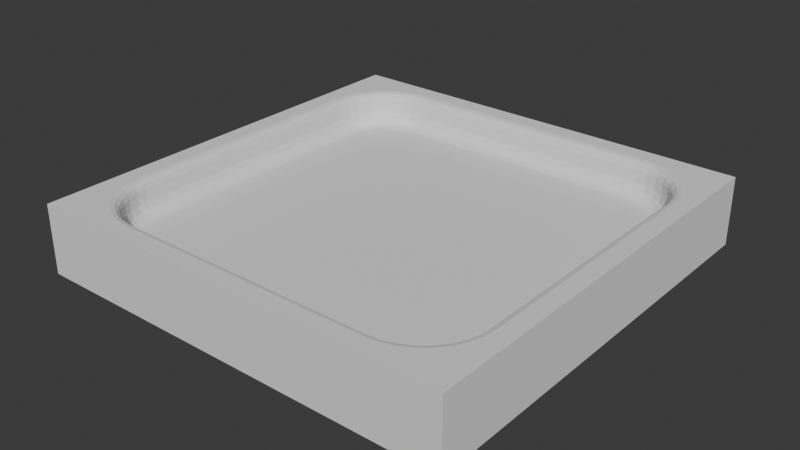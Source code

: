 # Source: closed.blend  (saved by Blender 4.5.88; exported with 4.5.12 LTS)
import bpy
from mathutils import Matrix  # noqa: F401  (used for matrix-valued properties, if any)

bpy.ops.wm.read_factory_settings(use_empty=True)
scene = bpy.context.scene
scene.name = 'Scene'

# ---- world
world_world = bpy.data.worlds.new('World'); scene.world = world_world
world_world.use_nodes = True; world_world.node_tree.nodes.clear()
_N = world_world.node_tree.nodes; _L = world_world.node_tree.links
n0 = _N.new('ShaderNodeOutputWorld'); n0.name = 'World Output'; n0.location = (200, 100)
n1 = _N.new('ShaderNodeBackground'); n1.name = 'Background'; n1.location = (-200, 100)
n1.inputs[0].default_value = (0.05088, 0.05088, 0.05088, 1.0)
_L.new(n1.outputs[0], n0.inputs[0])
n0.is_active_output = True
world_world.color = (0.05088, 0.05088, 0.05088)
world_world.sun_shadow_jitter_overblur = 0.0

# ---- meshes
me_cube_005 = bpy.data.meshes.new('Cube.005')
me_cube_005.from_pydata([(-0.0752, -0.1024, 2.503e-09), (-0.1024, -0.0752, 2.503e-09), (-0.08079, -0.1018, 2.503e-09), (-0.08581, -0.1003, 2.503e-09), (-0.09044, -0.09783, 2.503e-09), (-0.0945, -0.0945, 2.503e-09), (-0.09783, -0.09044, 2.503e-09), (-0.1003, -0.08581, 2.503e-09), (-0.1018, -0.08079, 2.503e-09), (-0.1024, 0.0752, 2.503e-09), (-0.0752, 0.1024, 2.503e-09), (-0.1018, 0.08079, 2.503e-09), (-0.1003, 0.08581, 2.503e-09), (-0.09783, 0.09044, 2.503e-09), (-0.0945, 0.0945, 2.503e-09), (-0.09044, 0.09783, 2.503e-09), (-0.08581, 0.1003, 2.503e-09), (-0.08079, 0.1018, 2.503e-09), (0.1024, -0.0752, 2.503e-09), (0.0752, -0.1024, 2.503e-09), (0.1018, -0.08079, 2.503e-09), (0.1003, -0.08581, 2.503e-09), (0.09783, -0.09044, 2.503e-09), (0.0945, -0.0945, 2.503e-09), (0.09044, -0.09783, 2.503e-09), (0.08581, -0.1003, 2.503e-09), (0.08079, -0.1018, 2.503e-09), (0.0752, 0.1024, 2.503e-09), (0.1024, 0.0752, 2.503e-09), (0.08079, 0.1018, 2.503e-09), (0.08581, 0.1003, 2.503e-09), (0.09044, 0.09783, 2.503e-09), (0.0945, 0.0945, 2.503e-09), (0.09783, 0.09044, 2.503e-09), (0.1003, 0.08581, 2.503e-09), (0.1018, 0.08079, 2.503e-09), (-0.125, -0.125, -0.02), (-0.125, -0.125, 0.02), (-0.125, 0.125, -0.02), (-0.125, 0.125, 0.02), (0.125, -0.125, -0.02), (0.125, -0.125, 0.02), (0.125, 0.125, -0.02), (0.125, 0.125, 0.02), (-0.1097, -0.07556, 0.015), (-0.1147, -0.07581, 0.02), (-0.1104, -0.0756, 0.0175), (-0.1122, -0.07569, 0.01933), (-0.1097, 0.07556, 0.015), (-0.1147, 0.07581, 0.02), (-0.1104, 0.0756, 0.0175), (-0.1122, 0.07569, 0.01933), (-0.109, -0.08222, 0.015), (-0.114, -0.0832, 0.02), (-0.1097, -0.08235, 0.0175), (-0.1115, -0.08271, 0.01933), (-0.109, 0.08222, 0.015), (-0.114, 0.0832, 0.02), (-0.1097, 0.08235, 0.0175), (-0.1115, 0.08271, 0.01933), (-0.1071, 0.08862, 0.015), (-0.1117, 0.09054, 0.02), (-0.1077, 0.08888, 0.0175), (-0.1094, 0.08958, 0.01933), (-0.1039, -0.09452, 0.015), (-0.1081, -0.09731, 0.02), (-0.1045, -0.0949, 0.0175), (-0.106, -0.09592, 0.01933), (-0.1039, 0.09452, 0.015), (-0.1081, 0.09731, 0.02), (-0.1045, 0.0949, 0.0175), (-0.106, 0.09592, 0.01933), (-0.09969, -0.09969, 0.015), (-0.1032, -0.1032, 0.02), (-0.1002, -0.1002, 0.0175), (-0.1015, -0.1015, 0.01933), (-0.1071, -0.08862, 0.015), (-0.1117, -0.09054, 0.02), (-0.1077, -0.08888, 0.0175), (-0.1094, -0.08958, 0.01933), (-0.09452, 0.1039, 0.015), (-0.09731, 0.1081, 0.02), (-0.0949, 0.1045, 0.0175), (-0.09592, 0.106, 0.01933), (-0.08222, 0.109, 0.015), (-0.0832, 0.114, 0.02), (-0.08235, 0.1097, 0.0175), (-0.08271, 0.1115, 0.01933), (-0.08862, 0.1071, 0.015), (-0.09054, 0.1117, 0.02), (-0.08888, 0.1077, 0.0175), (-0.08958, 0.1094, 0.01933), (0.08222, 0.109, 0.015), (0.0832, 0.114, 0.02), (0.08235, 0.1097, 0.0175), (0.08271, 0.1115, 0.01933), (0.09969, 0.09969, 0.015), (0.1032, 0.1032, 0.02), (0.1002, 0.1002, 0.0175), (0.1015, 0.1015, 0.01933), (0.09452, 0.1039, 0.015), (0.09731, 0.1081, 0.02), (0.0949, 0.1045, 0.0175), (0.09592, 0.106, 0.01933), (0.07556, 0.1097, 0.015), (0.07581, 0.1147, 0.02), (0.0756, 0.1104, 0.0175), (0.07569, 0.1122, 0.01933), (0.08862, 0.1071, 0.015), (0.09054, 0.1117, 0.02), (0.08888, 0.1077, 0.0175), (0.08958, 0.1094, 0.01933), (-0.07556, 0.1097, 0.015), (-0.07581, 0.1147, 0.02), (-0.0756, 0.1104, 0.0175), (-0.07569, 0.1122, 0.01933), (-0.09969, 0.09969, 0.015), (-0.1032, 0.1032, 0.02), (-0.1002, 0.1002, 0.0175), (-0.1015, 0.1015, 0.01933), (-0.09452, -0.1039, 0.015), (-0.09731, -0.1081, 0.02), (-0.0949, -0.1045, 0.0175), (-0.09592, -0.106, 0.01933), (-0.08222, -0.109, 0.015), (-0.0832, -0.114, 0.02), (-0.08235, -0.1097, 0.0175), (-0.08271, -0.1115, 0.01933), (-0.07556, -0.1097, 0.015), (-0.07581, -0.1147, 0.02), (-0.0756, -0.1104, 0.0175), (-0.07569, -0.1122, 0.01933), (-0.08862, -0.1071, 0.015), (-0.09054, -0.1117, 0.02), (-0.08888, -0.1077, 0.0175), (-0.08958, -0.1094, 0.01933), (0.08222, -0.109, 0.015), (0.0832, -0.114, 0.02), (0.08235, -0.1097, 0.0175), (0.08271, -0.1115, 0.01933), (0.09452, -0.1039, 0.015), (0.09731, -0.1081, 0.02), (0.0949, -0.1045, 0.0175), (0.09592, -0.106, 0.01933), (0.08862, -0.1071, 0.015), (0.09054, -0.1117, 0.02), (0.08888, -0.1077, 0.0175), (0.08958, -0.1094, 0.01933), (0.1071, -0.08862, 0.015), (0.1117, -0.09054, 0.02), (0.1077, -0.08888, 0.0175), (0.1094, -0.08958, 0.01933), (0.1039, -0.09452, 0.015), (0.1081, -0.09731, 0.02), (0.1045, -0.0949, 0.0175), (0.106, -0.09592, 0.01933), (0.1039, 0.09452, 0.015), (0.1081, 0.09731, 0.02), (0.1045, 0.0949, 0.0175), (0.106, 0.09592, 0.01933), (0.109, 0.08222, 0.015), (0.114, 0.0832, 0.02), (0.1097, 0.08235, 0.0175), (0.1115, 0.08271, 0.01933), (0.1097, -0.07556, 0.015), (0.1147, -0.07581, 0.02), (0.1104, -0.0756, 0.0175), (0.1122, -0.07569, 0.01933), (0.1097, 0.07556, 0.015), (0.1147, 0.07581, 0.02), (0.1104, 0.0756, 0.0175), (0.1122, 0.07569, 0.01933), (0.109, -0.08222, 0.015), (0.114, -0.0832, 0.02), (0.1097, -0.08235, 0.0175), (0.1115, -0.08271, 0.01933), (0.1071, 0.08862, 0.015), (0.1117, 0.09054, 0.02), (0.1077, 0.08888, 0.0175), (0.1094, 0.08958, 0.01933), (0.07556, -0.1097, 0.015), (0.07581, -0.1147, 0.02), (0.0756, -0.1104, 0.0175), (0.07569, -0.1122, 0.01933), (0.1032, -0.1032, 0.02), (0.09969, -0.09969, 0.015), (0.1015, -0.1015, 0.01933), (0.1002, -0.1002, 0.0175)], [], [(22, 21, 20, 18, 28, 35, 34, 33, 32, 31, 30, 29, 27, 10, 17, 16, 15, 14, 13, 12, 11, 9, 1, 8, 7, 6, 5, 4, 3, 2, 0, 19, 26, 25, 24, 23), (36, 37, 39, 38), (38, 39, 43, 42), (42, 43, 41, 40), (40, 41, 37, 36), (38, 42, 40, 36), (141, 184, 186, 143), (143, 186, 187, 142), (142, 187, 185, 140), (140, 144, 146, 142), (142, 146, 147, 143), (143, 147, 145, 141), (137, 145, 147, 139), (139, 147, 146, 138), (138, 146, 144, 136), (136, 180, 182, 138), (138, 182, 183, 139), (139, 183, 181, 137), (129, 181, 183, 131), (131, 183, 182, 130), (130, 182, 180, 128), (125, 129, 131, 127), (127, 131, 130, 126), (126, 130, 128, 124), (124, 132, 134, 126), (126, 134, 135, 127), (127, 135, 133, 125), (121, 133, 135, 123), (123, 135, 134, 122), (122, 134, 132, 120), (73, 121, 123, 75), (75, 123, 122, 74), (74, 122, 120, 72), (65, 73, 75, 67), (67, 75, 74, 66), (66, 74, 72, 64), (64, 76, 78, 66), (66, 78, 79, 67), (67, 79, 77, 65), (53, 77, 79, 55), (55, 79, 78, 54), (54, 78, 76, 52), (45, 53, 55, 47), (47, 55, 54, 46), (46, 54, 52, 44), (44, 48, 50, 46), (46, 50, 51, 47), (47, 51, 49, 45), (48, 56, 58, 50), (50, 58, 59, 51), (51, 59, 57, 49), (56, 60, 62, 58), (58, 62, 63, 59), (59, 63, 61, 57), (60, 68, 70, 62), (62, 70, 71, 63), (63, 71, 69, 61), (68, 116, 118, 70), (70, 118, 119, 71), (71, 119, 117, 69), (81, 117, 119, 83), (83, 119, 118, 82), (82, 118, 116, 80), (80, 88, 90, 82), (82, 90, 91, 83), (83, 91, 89, 81), (85, 89, 91, 87), (87, 91, 90, 86), (86, 90, 88, 84), (84, 112, 114, 86), (86, 114, 115, 87), (87, 115, 113, 85), (105, 113, 115, 107), (107, 115, 114, 106), (106, 114, 112, 104), (93, 105, 107, 95), (95, 107, 106, 94), (94, 106, 104, 92), (92, 108, 110, 94), (94, 110, 111, 95), (95, 111, 109, 93), (101, 109, 111, 103), (103, 111, 110, 102), (102, 110, 108, 100), (97, 101, 103, 99), (99, 103, 102, 98), (98, 102, 100, 96), (96, 156, 158, 98), (98, 158, 159, 99), (99, 159, 157, 97), (156, 176, 178, 158), (158, 178, 179, 159), (159, 179, 177, 157), (161, 177, 179, 163), (163, 179, 178, 162), (162, 178, 176, 160), (160, 168, 170, 162), (162, 170, 171, 163), (163, 171, 169, 161), (165, 169, 171, 167), (167, 171, 170, 166), (166, 170, 168, 164), (164, 172, 174, 166), (166, 174, 175, 167), (167, 175, 173, 165), (149, 173, 175, 151), (151, 175, 174, 150), (150, 174, 172, 148), (148, 152, 154, 150), (150, 154, 155, 151), (151, 155, 153, 149), (152, 185, 187, 154), (154, 187, 186, 155), (155, 186, 184, 153), (39, 37, 41, 184, 141, 145, 137, 181, 129, 125, 133, 121, 73, 65, 77, 53, 45, 49, 57, 61, 69, 117), (41, 43, 39, 117, 81, 89, 85, 113, 105, 93, 109, 101, 97, 157, 177, 161, 169, 165, 173, 149, 153, 184)])
_uv = me_cube_005.uv_layers.new(name='UVMap')
_uv.uv.foreach_set('vector', [0.3616, 0.7282, 0.3644, 0.7229, 0.3661, 0.7171, 0.3668, 0.7108, 0.3668, 0.5392, 0.3661, 0.5329, 0.3644, 0.5271, 0.3616, 0.5218, 0.3579, 0.5172, 0.3533, 0.5133, 0.3482, 0.5103, 0.3428, 0.5082, 0.3371, 0.5069, 0.1644, 0.5083, 0.158, 0.5089, 0.1522, 0.5107, 0.147, 0.5135, 0.1423, 0.5173, 0.1385, 0.5219, 0.1357, 0.5272, 0.134, 0.5329, 0.1334, 0.5393, 0.1334, 0.7107, 0.134, 0.7171, 0.1357, 0.7228, 0.1385, 0.7281, 0.1423, 0.7327, 0.147, 0.7365, 0.1522, 0.7393, 0.158, 0.7411, 0.1644, 0.7417, 0.3371, 0.7431, 0.3428, 0.7418, 0.3482, 0.7397, 0.3533, 0.7367, 0.3579, 0.7328, 0.375, 0.0, 0.625, 0.0, 0.625, 0.25, 0.375, 0.25, 0.375, 0.25, 0.625, 0.25, 0.625, 0.5, 0.375, 0.5, 0.375, 0.5, 0.625, 0.5, 0.625, 0.75, 0.375, 0.75, 0.375, 0.75, 0.625, 0.75, 0.625, 1.0, 0.375, 1.0, 0.125, 0.5, 0.375, 0.5, 0.375, 0.75, 0.125, 0.75, 0.6527, 0.7331, 0.6468, 0.7282, 0.6485, 0.7265, 0.6541, 0.731, 0.6541, 0.731, 0.6485, 0.7265, 0.6503, 0.7247, 0.6555, 0.7289, 0.5632, 0.7436, 0.5606, 0.7387, 0.5227, 0.7387, 0.5237, 0.7436, 0.5237, 0.7436, 0.5248, 0.7472, 0.5662, 0.7472, 0.5632, 0.7436, 0.6555, 0.7289, 0.6614, 0.7321, 0.6604, 0.7344, 0.6541, 0.731, 0.6541, 0.731, 0.6604, 0.7344, 0.6595, 0.7367, 0.6527, 0.7331, 0.6668, 0.739, 0.6595, 0.7367, 0.6604, 0.7344, 0.6673, 0.7365, 0.6673, 0.7365, 0.6604, 0.7344, 0.6614, 0.7321, 0.6678, 0.734, 0.5694, 0.7494, 0.5662, 0.7472, 0.5248, 0.7472, 0.526, 0.7494, 0.526, 0.7494, 0.5269, 0.7524, 0.5718, 0.7524, 0.5694, 0.7494, 0.6678, 0.734, 0.6744, 0.7347, 0.6743, 0.7372, 0.6673, 0.7365, 0.6673, 0.7365, 0.6743, 0.7372, 0.6742, 0.7397, 0.6668, 0.739, 0.8258, 0.7397, 0.6742, 0.7397, 0.6743, 0.7372, 0.8257, 0.7372, 0.8257, 0.7372, 0.6743, 0.7372, 0.6744, 0.7347, 0.8256, 0.7347, 0.5556, 0.9611, 0.5718, 0.7524, 0.5269, 0.7524, 0.5208, 0.9611, 0.8332, 0.739, 0.8258, 0.7397, 0.8257, 0.7372, 0.8327, 0.7365, 0.8327, 0.7365, 0.8257, 0.7372, 0.8256, 0.7347, 0.8322, 0.734, 0.5556, 0.9687, 0.5556, 0.9611, 0.5208, 0.9611, 0.5208, 0.9687, 0.5208, 0.9687, 0.5208, 0.976, 0.5556, 0.976, 0.5556, 0.9687, 0.8322, 0.734, 0.8386, 0.7321, 0.8396, 0.7344, 0.8327, 0.7365, 0.8327, 0.7365, 0.8396, 0.7344, 0.8405, 0.7367, 0.8332, 0.739, 0.8473, 0.7331, 0.8405, 0.7367, 0.8396, 0.7344, 0.8459, 0.731, 0.8459, 0.731, 0.8396, 0.7344, 0.8386, 0.7321, 0.8445, 0.7289, 0.5556, 0.9827, 0.5556, 0.976, 0.5208, 0.976, 0.5208, 0.9827, 0.8532, 0.7282, 0.8473, 0.7331, 0.8459, 0.731, 0.8515, 0.7265, 0.8515, 0.7265, 0.8459, 0.731, 0.8445, 0.7289, 0.8497, 0.7247, 0.5556, 1.0, 0.5556, 0.9827, 0.5208, 0.9827, 0.5208, 1.0, 0.8581, 0.7223, 0.8532, 0.7282, 0.8515, 0.7265, 0.856, 0.7209, 0.856, 0.7209, 0.8515, 0.7265, 0.8497, 0.7247, 0.8539, 0.7195, 0.5556, 0.01728, 0.5556, 0.0, 0.5208, 0.0, 0.5208, 0.01728, 0.5208, 0.01728, 0.5208, 0.02401, 0.5556, 0.02401, 0.5556, 0.01728, 0.8539, 0.7195, 0.8571, 0.7136, 0.8594, 0.7146, 0.856, 0.7209, 0.856, 0.7209, 0.8594, 0.7146, 0.8617, 0.7155, 0.8581, 0.7223, 0.864, 0.7082, 0.8617, 0.7155, 0.8594, 0.7146, 0.8615, 0.7077, 0.8615, 0.7077, 0.8594, 0.7146, 0.8571, 0.7136, 0.859, 0.7072, 0.5556, 0.0313, 0.5556, 0.02401, 0.5208, 0.02401, 0.5208, 0.0313, 0.8647, 0.7008, 0.864, 0.7082, 0.8615, 0.7077, 0.8622, 0.7007, 0.8622, 0.7007, 0.8615, 0.7077, 0.859, 0.7072, 0.8597, 0.7006, 0.5556, 0.03889, 0.5556, 0.0313, 0.5208, 0.0313, 0.5208, 0.03889, 0.5208, 0.03889, 0.5208, 0.2111, 0.5556, 0.2111, 0.5556, 0.03889, 0.8597, 0.7006, 0.8597, 0.5494, 0.8622, 0.5493, 0.8622, 0.7007, 0.8622, 0.7007, 0.8622, 0.5493, 0.8647, 0.5492, 0.8647, 0.7008, 0.5208, 0.2111, 0.5208, 0.2187, 0.5556, 0.2187, 0.5556, 0.2111, 0.8597, 0.5494, 0.859, 0.5428, 0.8615, 0.5423, 0.8622, 0.5493, 0.8622, 0.5493, 0.8615, 0.5423, 0.864, 0.5418, 0.8647, 0.5492, 0.5208, 0.2187, 0.5208, 0.226, 0.5556, 0.226, 0.5556, 0.2187, 0.859, 0.5428, 0.8571, 0.5364, 0.8594, 0.5354, 0.8615, 0.5423, 0.8615, 0.5423, 0.8594, 0.5354, 0.8617, 0.5345, 0.864, 0.5418, 0.5208, 0.226, 0.5208, 0.2327, 0.5556, 0.2327, 0.5556, 0.226, 0.8571, 0.5364, 0.8539, 0.5305, 0.856, 0.5291, 0.8594, 0.5354, 0.8594, 0.5354, 0.856, 0.5291, 0.8581, 0.5277, 0.8617, 0.5345, 0.5208, 0.2327, 0.5208, 0.25, 0.5556, 0.25, 0.5556, 0.2327, 0.8539, 0.5305, 0.8497, 0.5253, 0.8515, 0.5235, 0.856, 0.5291, 0.856, 0.5291, 0.8515, 0.5235, 0.8532, 0.5218, 0.8581, 0.5277, 0.8473, 0.5169, 0.8532, 0.5218, 0.8515, 0.5235, 0.8459, 0.519, 0.8459, 0.519, 0.8515, 0.5235, 0.8497, 0.5253, 0.8445, 0.5211, 0.5556, 0.2673, 0.5556, 0.25, 0.5208, 0.25, 0.5208, 0.2673, 0.5208, 0.2673, 0.5208, 0.274, 0.5556, 0.274, 0.5556, 0.2673, 0.8445, 0.5211, 0.8386, 0.5179, 0.8396, 0.5156, 0.8459, 0.519, 0.8459, 0.519, 0.8396, 0.5156, 0.8405, 0.5133, 0.8473, 0.5169, 0.8332, 0.511, 0.8405, 0.5133, 0.8396, 0.5156, 0.8327, 0.5135, 0.8327, 0.5135, 0.8396, 0.5156, 0.8386, 0.5179, 0.8322, 0.516, 0.5556, 0.2813, 0.5556, 0.274, 0.5208, 0.274, 0.5208, 0.2813, 0.5208, 0.2813, 0.5208, 0.2889, 0.5556, 0.2889, 0.5556, 0.2813, 0.8322, 0.516, 0.8256, 0.5153, 0.8257, 0.5128, 0.8327, 0.5135, 0.8327, 0.5135, 0.8257, 0.5128, 0.8258, 0.5103, 0.8332, 0.511, 0.6742, 0.5103, 0.8258, 0.5103, 0.8257, 0.5128, 0.6743, 0.5128, 0.6743, 0.5128, 0.8257, 0.5128, 0.8256, 0.5153, 0.6744, 0.5153, 0.5718, 0.4976, 0.5556, 0.2889, 0.5208, 0.2889, 0.5269, 0.4976, 0.6668, 0.511, 0.6742, 0.5103, 0.6743, 0.5128, 0.6673, 0.5135, 0.6673, 0.5135, 0.6743, 0.5128, 0.6744, 0.5153, 0.6678, 0.516, 0.5694, 0.5006, 0.5718, 0.4976, 0.5269, 0.4976, 0.526, 0.5006, 0.526, 0.5006, 0.5248, 0.5028, 0.5662, 0.5028, 0.5694, 0.5006, 0.6678, 0.516, 0.6614, 0.5179, 0.6604, 0.5156, 0.6673, 0.5135, 0.6673, 0.5135, 0.6604, 0.5156, 0.6595, 0.5133, 0.6668, 0.511, 0.6527, 0.5169, 0.6595, 0.5133, 0.6604, 0.5156, 0.6541, 0.519, 0.6541, 0.519, 0.6604, 0.5156, 0.6614, 0.5179, 0.6555, 0.5211, 0.5632, 0.5064, 0.5662, 0.5028, 0.5248, 0.5028, 0.5237, 0.5064, 0.6468, 0.5218, 0.6527, 0.5169, 0.6541, 0.519, 0.6485, 0.5235, 0.6485, 0.5235, 0.6541, 0.519, 0.6555, 0.5211, 0.6503, 0.5253, 0.5606, 0.5113, 0.5632, 0.5064, 0.5237, 0.5064, 0.5227, 0.5113, 0.5227, 0.5113, 0.5219, 0.5173, 0.5585, 0.5173, 0.5606, 0.5113, 0.6503, 0.5253, 0.6461, 0.5305, 0.644, 0.5291, 0.6485, 0.5235, 0.6485, 0.5235, 0.644, 0.5291, 0.6419, 0.5277, 0.6468, 0.5218, 0.5219, 0.5173, 0.5213, 0.524, 0.5569, 0.524, 0.5585, 0.5173, 0.6461, 0.5305, 0.6429, 0.5364, 0.6406, 0.5354, 0.644, 0.5291, 0.644, 0.5291, 0.6406, 0.5354, 0.6383, 0.5345, 0.6419, 0.5277, 0.636, 0.5418, 0.6383, 0.5345, 0.6406, 0.5354, 0.6385, 0.5423, 0.6385, 0.5423, 0.6406, 0.5354, 0.6429, 0.5364, 0.641, 0.5428, 0.5559, 0.5313, 0.5569, 0.524, 0.5213, 0.524, 0.521, 0.5313, 0.521, 0.5313, 0.5208, 0.5389, 0.5556, 0.5389, 0.5559, 0.5313, 0.641, 0.5428, 0.6403, 0.5494, 0.6378, 0.5493, 0.6385, 0.5423, 0.6385, 0.5423, 0.6378, 0.5493, 0.6353, 0.5492, 0.636, 0.5418, 0.6353, 0.7008, 0.6353, 0.5492, 0.6378, 0.5493, 0.6378, 0.7007, 0.6378, 0.7007, 0.6378, 0.5493, 0.6403, 0.5494, 0.6403, 0.7006, 0.5556, 0.7111, 0.5556, 0.5389, 0.5208, 0.5389, 0.5208, 0.7111, 0.5208, 0.7111, 0.521, 0.7187, 0.5559, 0.7187, 0.5556, 0.7111, 0.6403, 0.7006, 0.641, 0.7072, 0.6385, 0.7077, 0.6378, 0.7007, 0.6378, 0.7007, 0.6385, 0.7077, 0.636, 0.7082, 0.6353, 0.7008, 0.6383, 0.7155, 0.636, 0.7082, 0.6385, 0.7077, 0.6406, 0.7146, 0.6406, 0.7146, 0.6385, 0.7077, 0.641, 0.7072, 0.6429, 0.7136, 0.5569, 0.726, 0.5559, 0.7187, 0.521, 0.7187, 0.5213, 0.726, 0.5213, 0.726, 0.5219, 0.7327, 0.5585, 0.7327, 0.5569, 0.726, 0.6429, 0.7136, 0.6461, 0.7195, 0.644, 0.7209, 0.6406, 0.7146, 0.6406, 0.7146, 0.644, 0.7209, 0.6419, 0.7223, 0.6383, 0.7155, 0.5219, 0.7327, 0.5227, 0.7387, 0.5606, 0.7387, 0.5585, 0.7327, 0.6461, 0.7195, 0.6503, 0.7247, 0.6485, 0.7265, 0.644, 0.7209, 0.644, 0.7209, 0.6485, 0.7265, 0.6468, 0.7282, 0.6419, 0.7223, 0.875, 0.5, 0.875, 0.75, 0.625, 0.75, 0.6468, 0.7282, 0.6527, 0.7331, 0.6595, 0.7367, 0.6668, 0.739, 0.6742, 0.7397, 0.8258, 0.7397, 0.8332, 0.739, 0.8405, 0.7367, 0.8473, 0.7331, 0.8532, 0.7282, 0.8581, 0.7223, 0.8617, 0.7155, 0.864, 0.7082, 0.8647, 0.7008, 0.8647, 0.5492, 0.864, 0.5418, 0.8617, 0.5345, 0.8581, 0.5277, 0.8532, 0.5218, 0.625, 0.75, 0.625, 0.5, 0.875, 0.5, 0.8532, 0.5218, 0.8473, 0.5169, 0.8405, 0.5133, 0.8332, 0.511, 0.8258, 0.5103, 0.6742, 0.5103, 0.6668, 0.511, 0.6595, 0.5133, 0.6527, 0.5169, 0.6468, 0.5218, 0.6419, 0.5277, 0.6383, 0.5345, 0.636, 0.5418, 0.6353, 0.5492, 0.6353, 0.7008, 0.636, 0.7082, 0.6383, 0.7155, 0.6419, 0.7223, 0.6468, 0.7282])
me_cube_005.update()
me_cube_006 = bpy.data.meshes.new('Cube.006')
me_cube_006.from_pydata([(-0.0752, -0.1024, 2.503e-09), (-0.07556, -0.1097, 0.0075), (-0.07538, -0.106, 0.001005), (-0.07551, -0.1087, 0.00375), (-0.1024, -0.0752, 2.503e-09), (-0.1097, -0.07556, 0.0075), (-0.106, -0.07538, 0.001005), (-0.1087, -0.07551, 0.00375), (-0.08079, -0.1018, 2.503e-09), (-0.08222, -0.109, 0.0075), (-0.0815, -0.1054, 0.001005), (-0.08203, -0.1081, 0.00375), (-0.08581, -0.1003, 2.503e-09), (-0.08862, -0.1071, 0.0075), (-0.08722, -0.1037, 0.001005), (-0.08824, -0.1062, 0.00375), (-0.09044, -0.09783, 2.503e-09), (-0.09452, -0.1039, 0.0075), (-0.09248, -0.1009, 0.001005), (-0.09397, -0.1031, 0.00375), (-0.0945, -0.0945, 2.503e-09), (-0.09969, -0.09969, 0.0075), (-0.09709, -0.09709, 0.001005), (-0.099, -0.099, 0.00375), (-0.09783, -0.09044, 2.503e-09), (-0.1039, -0.09452, 0.0075), (-0.1009, -0.09248, 0.001005), (-0.1031, -0.09397, 0.00375), (-0.1003, -0.08581, 2.503e-09), (-0.1071, -0.08862, 0.0075), (-0.1037, -0.08722, 0.001005), (-0.1062, -0.08824, 0.00375), (-0.1018, -0.08079, 2.503e-09), (-0.109, -0.08222, 0.0075), (-0.1054, -0.0815, 0.001005), (-0.1081, -0.08203, 0.00375), (-0.1024, 0.0752, 2.503e-09), (-0.1097, 0.07556, 0.0075), (-0.106, 0.07538, 0.001005), (-0.1087, 0.07551, 0.00375), (-0.0752, 0.1024, 2.503e-09), (-0.07556, 0.1097, 0.0075), (-0.07538, 0.106, 0.001005), (-0.07551, 0.1087, 0.00375), (-0.1018, 0.08079, 2.503e-09), (-0.109, 0.08222, 0.0075), (-0.1054, 0.0815, 0.001005), (-0.1081, 0.08203, 0.00375), (-0.1003, 0.08581, 2.503e-09), (-0.1071, 0.08862, 0.0075), (-0.1037, 0.08722, 0.001005), (-0.1062, 0.08824, 0.00375), (-0.09783, 0.09044, 2.503e-09), (-0.1039, 0.09452, 0.0075), (-0.1009, 0.09248, 0.001005), (-0.1031, 0.09397, 0.00375), (-0.0945, 0.0945, 2.503e-09), (-0.09969, 0.09969, 0.0075), (-0.09709, 0.09709, 0.001005), (-0.099, 0.099, 0.00375), (-0.09044, 0.09783, 2.503e-09), (-0.09452, 0.1039, 0.0075), (-0.09248, 0.1009, 0.001005), (-0.09397, 0.1031, 0.00375), (-0.08581, 0.1003, 2.503e-09), (-0.08862, 0.1071, 0.0075), (-0.08722, 0.1037, 0.001005), (-0.08824, 0.1062, 0.00375), (-0.08079, 0.1018, 2.503e-09), (-0.08222, 0.109, 0.0075), (-0.0815, 0.1054, 0.001005), (-0.08203, 0.1081, 0.00375), (0.1024, -0.0752, 2.503e-09), (0.1097, -0.07556, 0.0075), (0.106, -0.07538, 0.001005), (0.1087, -0.07551, 0.00375), (0.0752, -0.1024, 2.503e-09), (0.07556, -0.1097, 0.0075), (0.07538, -0.106, 0.001005), (0.07551, -0.1087, 0.00375), (0.1018, -0.08079, 2.503e-09), (0.109, -0.08222, 0.0075), (0.1054, -0.0815, 0.001005), (0.1081, -0.08203, 0.00375), (0.1003, -0.08581, 2.503e-09), (0.1071, -0.08862, 0.0075), (0.1037, -0.08722, 0.001005), (0.1062, -0.08824, 0.00375), (0.09783, -0.09044, 2.503e-09), (0.1039, -0.09452, 0.0075), (0.1009, -0.09248, 0.001005), (0.1031, -0.09397, 0.00375), (0.0945, -0.0945, 2.503e-09), (0.09969, -0.09969, 0.0075), (0.09709, -0.09709, 0.001005), (0.099, -0.099, 0.00375), (0.09044, -0.09783, 2.503e-09), (0.09452, -0.1039, 0.0075), (0.09248, -0.1009, 0.001005), (0.09397, -0.1031, 0.00375), (0.08581, -0.1003, 2.503e-09), (0.08862, -0.1071, 0.0075), (0.08722, -0.1037, 0.001005), (0.08824, -0.1062, 0.00375), (0.08079, -0.1018, 2.503e-09), (0.08222, -0.109, 0.0075), (0.0815, -0.1054, 0.001005), (0.08203, -0.1081, 0.00375), (0.0752, 0.1024, 2.503e-09), (0.07556, 0.1097, 0.0075), (0.07538, 0.106, 0.001005), (0.07551, 0.1087, 0.00375), (0.1024, 0.0752, 2.503e-09), (0.1097, 0.07556, 0.0075), (0.106, 0.07538, 0.001005), (0.1087, 0.07551, 0.00375), (0.08079, 0.1018, 2.503e-09), (0.08222, 0.109, 0.0075), (0.0815, 0.1054, 0.001005), (0.08203, 0.1081, 0.00375), (0.08581, 0.1003, 2.503e-09), (0.08862, 0.1071, 0.0075), (0.08722, 0.1037, 0.001005), (0.08824, 0.1062, 0.00375), (0.09044, 0.09783, 2.503e-09), (0.09452, 0.1039, 0.0075), (0.09248, 0.1009, 0.001005), (0.09397, 0.1031, 0.00375), (0.0945, 0.0945, 2.503e-09), (0.09969, 0.09969, 0.0075), (0.09709, 0.09709, 0.001005), (0.099, 0.099, 0.00375), (0.09783, 0.09044, 2.503e-09), (0.1039, 0.09452, 0.0075), (0.1009, 0.09248, 0.001005), (0.1031, 0.09397, 0.00375), (0.1003, 0.08581, 2.503e-09), (0.1071, 0.08862, 0.0075), (0.1037, 0.08722, 0.001005), (0.1062, 0.08824, 0.00375), (0.1018, 0.08079, 2.503e-09), (0.109, 0.08222, 0.0075), (0.1054, 0.0815, 0.001005), (0.1081, 0.08203, 0.00375), (-0.1097, -0.07556, 0.015), (-0.1097, 0.07556, 0.015), (-0.109, -0.08222, 0.015), (-0.109, 0.08222, 0.015), (-0.1071, 0.08862, 0.015), (-0.1039, -0.09452, 0.015), (-0.1039, 0.09452, 0.015), (-0.09969, -0.09969, 0.015), (-0.1071, -0.08862, 0.015), (-0.09452, 0.1039, 0.015), (-0.08222, 0.109, 0.015), (-0.08862, 0.1071, 0.015), (0.08222, 0.109, 0.015), (0.09969, 0.09969, 0.015), (0.09452, 0.1039, 0.015), (0.07556, 0.1097, 0.015), (0.08862, 0.1071, 0.015), (-0.07556, 0.1097, 0.015), (-0.09969, 0.09969, 0.015), (-0.09452, -0.1039, 0.015), (-0.08222, -0.109, 0.015), (-0.07556, -0.1097, 0.015), (-0.08862, -0.1071, 0.015), (0.08222, -0.109, 0.015), (0.09452, -0.1039, 0.015), (0.08862, -0.1071, 0.015), (0.1071, -0.08862, 0.015), (0.1039, -0.09452, 0.015), (0.1039, 0.09452, 0.015), (0.109, 0.08222, 0.015), (0.1097, -0.07556, 0.015), (0.1097, 0.07556, 0.015), (0.109, -0.08222, 0.015), (0.1071, 0.08862, 0.015), (0.07556, -0.1097, 0.015), (0.09969, -0.09969, 0.015)], [], [(8, 10, 2, 0), (10, 11, 3, 2), (11, 9, 1, 3), (12, 14, 10, 8), (14, 15, 11, 10), (15, 13, 9, 11), (16, 18, 14, 12), (18, 19, 15, 14), (19, 17, 13, 15), (20, 22, 18, 16), (22, 23, 19, 18), (23, 21, 17, 19), (24, 26, 22, 20), (26, 27, 23, 22), (27, 25, 21, 23), (28, 30, 26, 24), (30, 31, 27, 26), (31, 29, 25, 27), (32, 34, 30, 28), (34, 35, 31, 30), (35, 33, 29, 31), (4, 6, 34, 32), (6, 7, 35, 34), (7, 5, 33, 35), (40, 42, 70, 68), (42, 43, 71, 70), (43, 41, 69, 71), (68, 70, 66, 64), (70, 71, 67, 66), (71, 69, 65, 67), (64, 66, 62, 60), (66, 67, 63, 62), (67, 65, 61, 63), (60, 62, 58, 56), (62, 63, 59, 58), (63, 61, 57, 59), (56, 58, 54, 52), (58, 59, 55, 54), (59, 57, 53, 55), (52, 54, 50, 48), (54, 55, 51, 50), (55, 53, 49, 51), (48, 50, 46, 44), (50, 51, 47, 46), (51, 49, 45, 47), (44, 46, 38, 36), (46, 47, 39, 38), (47, 45, 37, 39), (112, 114, 142, 140), (114, 115, 143, 142), (115, 113, 141, 143), (140, 142, 138, 136), (142, 143, 139, 138), (143, 141, 137, 139), (136, 138, 134, 132), (138, 139, 135, 134), (139, 137, 133, 135), (132, 134, 130, 128), (134, 135, 131, 130), (135, 133, 129, 131), (128, 130, 126, 124), (130, 131, 127, 126), (131, 129, 125, 127), (124, 126, 122, 120), (126, 127, 123, 122), (127, 125, 121, 123), (120, 122, 118, 116), (122, 123, 119, 118), (123, 121, 117, 119), (116, 118, 110, 108), (118, 119, 111, 110), (119, 117, 109, 111), (76, 78, 106, 104), (78, 79, 107, 106), (79, 77, 105, 107), (104, 106, 102, 100), (106, 107, 103, 102), (107, 105, 101, 103), (100, 102, 98, 96), (102, 103, 99, 98), (103, 101, 97, 99), (96, 98, 94, 92), (98, 99, 95, 94), (99, 97, 93, 95), (92, 94, 90, 88), (94, 95, 91, 90), (95, 93, 89, 91), (88, 90, 86, 84), (90, 91, 87, 86), (91, 89, 85, 87), (84, 86, 82, 80), (86, 87, 83, 82), (87, 85, 81, 83), (80, 82, 74, 72), (82, 83, 75, 74), (83, 81, 73, 75), (5, 7, 39, 37), (7, 6, 38, 39), (6, 4, 36, 38), (41, 43, 111, 109), (43, 42, 110, 111), (42, 40, 108, 110), (113, 115, 75, 73), (115, 114, 74, 75), (114, 112, 72, 74), (77, 79, 3, 1), (79, 78, 2, 3), (78, 76, 0, 2), (146, 33, 5, 144), (144, 5, 37, 145), (145, 37, 45, 147), (152, 29, 33, 146), (147, 45, 49, 148), (148, 49, 53, 150), (151, 21, 25, 149), (149, 25, 29, 152), (150, 53, 57, 162), (17, 21, 151, 163), (162, 57, 61, 153), (153, 61, 65, 155), (155, 65, 69, 154), (154, 69, 41, 161), (159, 109, 117, 156), (156, 117, 121, 160), (158, 125, 129, 157), (129, 133, 172, 157), (160, 121, 125, 158), (161, 41, 109, 159), (13, 17, 163, 166), (1, 9, 164, 165), (9, 13, 166, 164), (77, 1, 165, 178), (101, 105, 167, 169), (105, 77, 178, 167), (93, 97, 168, 179), (97, 101, 169, 168), (81, 85, 170, 176), (85, 89, 171, 170), (89, 93, 179, 171), (133, 137, 177, 172), (137, 141, 173, 177), (141, 113, 175, 173), (113, 73, 174, 175), (73, 81, 176, 174)])
_uv = me_cube_006.uv_layers.new(name='UVMap')
_uv.uv.foreach_set('vector', [0.1644, 0.7417, 0.1571, 0.7451, 0.1641, 0.7459, 0.1644, 0.7417, 0.1641, 0.7459, 0.1563, 0.7492, 0.1639, 0.75, 0.1641, 0.7459, 0.375, 0.961, 0.4688, 0.9687, 0.4687, 0.9611, 0.375, 0.961, 0.1522, 0.7393, 0.1506, 0.7432, 0.1571, 0.7451, 0.158, 0.7411, 0.1506, 0.7432, 0.149, 0.747, 0.1563, 0.7492, 0.1571, 0.7451, 0.375, 0.976, 0.4688, 0.976, 0.4688, 0.9687, 0.375, 0.9687, 0.147, 0.7365, 0.1446, 0.74, 0.1506, 0.7432, 0.1522, 0.7393, 0.1446, 0.74, 0.1423, 0.7434, 0.149, 0.747, 0.1506, 0.7432, 0.375, 0.9828, 0.4688, 0.9827, 0.4688, 0.976, 0.375, 0.976, 0.1423, 0.7327, 0.1394, 0.7356, 0.1446, 0.74, 0.147, 0.7365, 0.1394, 0.7356, 0.1364, 0.7386, 0.1423, 0.7434, 0.1446, 0.74, 0.375, 0.9998, 0.4687, 1.0, 0.4688, 0.9827, 0.375, 0.9828, 0.1385, 0.7281, 0.135, 0.7304, 0.1394, 0.7356, 0.1423, 0.7327, 0.135, 0.7304, 0.1316, 0.7327, 0.1364, 0.7386, 0.1394, 0.7356, 0.375, 0.01721, 0.4688, 0.01728, 0.4687, 0.0, 0.375, 0.0002493, 0.1357, 0.7228, 0.1318, 0.7244, 0.135, 0.7304, 0.1385, 0.7281, 0.1318, 0.7244, 0.128, 0.726, 0.1316, 0.7327, 0.135, 0.7304, 0.375, 0.02401, 0.4688, 0.02401, 0.4688, 0.01728, 0.375, 0.01721, 0.134, 0.7171, 0.1299, 0.7179, 0.1318, 0.7244, 0.1357, 0.7228, 0.1299, 0.7179, 0.1258, 0.7187, 0.128, 0.726, 0.1318, 0.7244, 0.375, 0.0313, 0.4687, 0.0313, 0.4688, 0.02401, 0.375, 0.02401, 0.1334, 0.7107, 0.1292, 0.7109, 0.1299, 0.7179, 0.134, 0.7171, 0.1292, 0.7109, 0.125, 0.7111, 0.1258, 0.7187, 0.1299, 0.7179, 0.375, 0.03894, 0.4687, 0.03889, 0.4687, 0.0313, 0.375, 0.0313, 0.1644, 0.5083, 0.1641, 0.5041, 0.1571, 0.5049, 0.158, 0.5089, 0.1641, 0.5041, 0.1639, 0.5, 0.1563, 0.5008, 0.1571, 0.5049, 0.375, 0.289, 0.4687, 0.2889, 0.4688, 0.2813, 0.375, 0.2813, 0.158, 0.5089, 0.1571, 0.5049, 0.1506, 0.5068, 0.1522, 0.5107, 0.1571, 0.5049, 0.1563, 0.5008, 0.149, 0.503, 0.1506, 0.5068, 0.375, 0.2813, 0.4688, 0.2813, 0.4688, 0.274, 0.375, 0.274, 0.1522, 0.5107, 0.1506, 0.5068, 0.1446, 0.51, 0.147, 0.5135, 0.1506, 0.5068, 0.149, 0.503, 0.1423, 0.5066, 0.1446, 0.51, 0.375, 0.274, 0.4688, 0.274, 0.4688, 0.2673, 0.375, 0.2672, 0.147, 0.5135, 0.1446, 0.51, 0.1394, 0.5144, 0.1423, 0.5173, 0.1446, 0.51, 0.1423, 0.5066, 0.1364, 0.5114, 0.1394, 0.5144, 0.375, 0.2672, 0.4688, 0.2673, 0.4688, 0.25, 0.375, 0.25, 0.1423, 0.5173, 0.1394, 0.5144, 0.135, 0.5196, 0.1385, 0.5219, 0.1394, 0.5144, 0.1364, 0.5114, 0.1316, 0.5173, 0.135, 0.5196, 0.375, 0.25, 0.4688, 0.25, 0.4688, 0.2327, 0.375, 0.2328, 0.1385, 0.5219, 0.135, 0.5196, 0.1318, 0.5256, 0.1357, 0.5272, 0.135, 0.5196, 0.1316, 0.5173, 0.128, 0.524, 0.1318, 0.5256, 0.375, 0.2328, 0.4688, 0.2327, 0.4688, 0.226, 0.375, 0.226, 0.1357, 0.5272, 0.1318, 0.5256, 0.1299, 0.5321, 0.134, 0.5329, 0.1318, 0.5256, 0.128, 0.524, 0.1258, 0.5313, 0.1299, 0.5321, 0.375, 0.226, 0.4688, 0.226, 0.4688, 0.2187, 0.375, 0.2187, 0.1334, 0.5393, 0.1299, 0.5321, 0.1292, 0.5391, 0.1334, 0.5393, 0.1292, 0.5391, 0.1258, 0.5313, 0.125, 0.5389, 0.1292, 0.5391, 0.375, 0.2111, 0.4688, 0.2187, 0.4687, 0.2111, 0.375, 0.2111, 0.3668, 0.5392, 0.3709, 0.5391, 0.3702, 0.5321, 0.3661, 0.5329, 0.3709, 0.5391, 0.4219, 0.5389, 0.4214, 0.5313, 0.3702, 0.5321, 0.4219, 0.5389, 0.4687, 0.5389, 0.4686, 0.5313, 0.4214, 0.5313, 0.3661, 0.5329, 0.3702, 0.5321, 0.3682, 0.5256, 0.3644, 0.5271, 0.3702, 0.5321, 0.4214, 0.5313, 0.42, 0.524, 0.3682, 0.5256, 0.4214, 0.5313, 0.4686, 0.5313, 0.468, 0.524, 0.42, 0.524, 0.3644, 0.5271, 0.3682, 0.5256, 0.365, 0.5196, 0.3616, 0.5218, 0.3682, 0.5256, 0.42, 0.524, 0.4178, 0.5173, 0.365, 0.5196, 0.42, 0.524, 0.468, 0.524, 0.4671, 0.5173, 0.4178, 0.5173, 0.3616, 0.5218, 0.365, 0.5196, 0.3608, 0.5143, 0.3579, 0.5172, 0.365, 0.5196, 0.4178, 0.5173, 0.4148, 0.5113, 0.3608, 0.5143, 0.4178, 0.5173, 0.4671, 0.5173, 0.4659, 0.5113, 0.4148, 0.5113, 0.3579, 0.5172, 0.3608, 0.5143, 0.3555, 0.5099, 0.3533, 0.5133, 0.3608, 0.5143, 0.4148, 0.5113, 0.4111, 0.5064, 0.3555, 0.5099, 0.4148, 0.5113, 0.4659, 0.5113, 0.4645, 0.5064, 0.4111, 0.5064, 0.3533, 0.5133, 0.3555, 0.5099, 0.3496, 0.5066, 0.3482, 0.5103, 0.3555, 0.5099, 0.4111, 0.5064, 0.407, 0.5028, 0.3496, 0.5066, 0.4111, 0.5064, 0.4645, 0.5064, 0.4628, 0.5028, 0.407, 0.5028, 0.3482, 0.5103, 0.3496, 0.5066, 0.3435, 0.5043, 0.3428, 0.5082, 0.3496, 0.5066, 0.407, 0.5028, 0.4024, 0.5006, 0.3435, 0.5043, 0.407, 0.5028, 0.4628, 0.5028, 0.461, 0.5006, 0.4024, 0.5006, 0.3371, 0.5069, 0.3435, 0.5043, 0.3377, 0.5024, 0.3371, 0.5069, 0.3377, 0.5024, 0.4024, 0.5006, 0.341, 0.4976, 0.3377, 0.5024, 0.341, 0.4976, 0.461, 0.5006, 0.4596, 0.4976, 0.341, 0.4976, 0.3371, 0.7431, 0.3377, 0.7476, 0.3435, 0.7457, 0.3428, 0.7418, 0.3377, 0.7476, 0.341, 0.7524, 0.4024, 0.7494, 0.3435, 0.7457, 0.341, 0.7524, 0.4596, 0.7524, 0.461, 0.7494, 0.4024, 0.7494, 0.3428, 0.7418, 0.3435, 0.7457, 0.3496, 0.7434, 0.3482, 0.7397, 0.3435, 0.7457, 0.4024, 0.7494, 0.407, 0.7472, 0.3496, 0.7434, 0.4024, 0.7494, 0.461, 0.7494, 0.4628, 0.7472, 0.407, 0.7472, 0.3482, 0.7397, 0.3496, 0.7434, 0.3555, 0.7401, 0.3533, 0.7367, 0.3496, 0.7434, 0.407, 0.7472, 0.4111, 0.7436, 0.3555, 0.7401, 0.407, 0.7472, 0.4628, 0.7472, 0.4645, 0.7436, 0.4111, 0.7436, 0.3533, 0.7367, 0.3555, 0.7401, 0.3608, 0.7357, 0.3579, 0.7328, 0.3555, 0.7401, 0.4111, 0.7436, 0.4148, 0.7387, 0.3608, 0.7357, 0.4111, 0.7436, 0.4645, 0.7436, 0.4659, 0.7387, 0.4148, 0.7387, 0.3579, 0.7328, 0.3608, 0.7357, 0.365, 0.7304, 0.3616, 0.7282, 0.3608, 0.7357, 0.4148, 0.7387, 0.4178, 0.7327, 0.365, 0.7304, 0.4148, 0.7387, 0.4659, 0.7387, 0.4671, 0.7327, 0.4178, 0.7327, 0.3616, 0.7282, 0.365, 0.7304, 0.3682, 0.7244, 0.3644, 0.7229, 0.365, 0.7304, 0.4178, 0.7327, 0.42, 0.726, 0.3682, 0.7244, 0.4178, 0.7327, 0.4671, 0.7327, 0.468, 0.726, 0.42, 0.726, 0.3644, 0.7229, 0.3682, 0.7244, 0.3702, 0.7179, 0.3661, 0.7171, 0.3682, 0.7244, 0.42, 0.726, 0.4214, 0.7187, 0.3702, 0.7179, 0.42, 0.726, 0.468, 0.726, 0.4686, 0.7187, 0.4214, 0.7187, 0.3668, 0.7108, 0.3702, 0.7179, 0.3709, 0.7109, 0.3668, 0.7108, 0.3709, 0.7109, 0.4214, 0.7187, 0.4219, 0.7111, 0.3709, 0.7109, 0.4219, 0.7111, 0.4686, 0.7187, 0.4687, 0.7111, 0.4219, 0.7111, 0.4687, 0.03889, 0.375, 0.03894, 0.375, 0.2111, 0.4687, 0.2111, 0.125, 0.7111, 0.1292, 0.7109, 0.1292, 0.5391, 0.125, 0.5389, 0.1292, 0.7109, 0.1334, 0.7107, 0.1334, 0.5393, 0.1292, 0.5391, 0.4687, 0.2889, 0.375, 0.289, 0.341, 0.4976, 0.4596, 0.4976, 0.1639, 0.5, 0.1641, 0.5041, 0.3377, 0.5024, 0.341, 0.4976, 0.1641, 0.5041, 0.1644, 0.5083, 0.3371, 0.5069, 0.3377, 0.5024, 0.4687, 0.5389, 0.4219, 0.5389, 0.4219, 0.7111, 0.4687, 0.7111, 0.4219, 0.5389, 0.3709, 0.5391, 0.3709, 0.7109, 0.4219, 0.7111, 0.3709, 0.5391, 0.3668, 0.5392, 0.3668, 0.7108, 0.3709, 0.7109, 0.4596, 0.7524, 0.341, 0.7524, 0.375, 0.961, 0.4687, 0.9611, 0.341, 0.7524, 0.3377, 0.7476, 0.1641, 0.7459, 0.1639, 0.75, 0.3377, 0.7476, 0.3371, 0.7431, 0.1644, 0.7417, 0.1641, 0.7459, 0.5208, 0.0313, 0.4687, 0.0313, 0.4687, 0.03889, 0.5208, 0.03889, 0.5208, 0.03889, 0.4687, 0.03889, 0.4687, 0.2111, 0.5208, 0.2111, 0.5208, 0.2111, 0.4687, 0.2111, 0.4688, 0.2187, 0.5208, 0.2187, 0.5208, 0.02401, 0.4688, 0.02401, 0.4687, 0.0313, 0.5208, 0.0313, 0.5208, 0.2187, 0.4688, 0.2187, 0.4688, 0.226, 0.5208, 0.226, 0.5208, 0.226, 0.4688, 0.226, 0.4688, 0.2327, 0.5208, 0.2327, 0.5208, 0.0, 0.4687, 0.0, 0.4688, 0.01728, 0.5208, 0.01728, 0.5208, 0.01728, 0.4688, 0.01728, 0.4688, 0.02401, 0.5208, 0.02401, 0.5208, 0.2327, 0.4688, 0.2327, 0.4688, 0.25, 0.5208, 0.25, 0.4688, 0.9827, 0.4687, 1.0, 0.5208, 1.0, 0.5208, 0.9827, 0.5208, 0.25, 0.4688, 0.25, 0.4688, 0.2673, 0.5208, 0.2673, 0.5208, 0.2673, 0.4688, 0.2673, 0.4688, 0.274, 0.5208, 0.274, 0.5208, 0.274, 0.4688, 0.274, 0.4688, 0.2813, 0.5208, 0.2813, 0.5208, 0.2813, 0.4688, 0.2813, 0.4687, 0.2889, 0.5208, 0.2889, 0.5269, 0.4976, 0.4596, 0.4976, 0.461, 0.5006, 0.526, 0.5006, 0.526, 0.5006, 0.461, 0.5006, 0.4628, 0.5028, 0.5248, 0.5028, 0.5237, 0.5064, 0.4645, 0.5064, 0.4659, 0.5113, 0.5227, 0.5113, 0.4659, 0.5113, 0.4671, 0.5173, 0.5219, 0.5173, 0.5227, 0.5113, 0.5248, 0.5028, 0.4628, 0.5028, 0.4645, 0.5064, 0.5237, 0.5064, 0.5208, 0.2889, 0.4687, 0.2889, 0.4596, 0.4976, 0.5269, 0.4976, 0.4688, 0.976, 0.4688, 0.9827, 0.5208, 0.9827, 0.5208, 0.976, 0.4687, 0.9611, 0.4688, 0.9687, 0.5208, 0.9687, 0.5208, 0.9611, 0.4688, 0.9687, 0.4688, 0.976, 0.5208, 0.976, 0.5208, 0.9687, 0.4596, 0.7524, 0.4687, 0.9611, 0.5208, 0.9611, 0.5269, 0.7524, 0.4628, 0.7472, 0.461, 0.7494, 0.526, 0.7494, 0.5248, 0.7472, 0.461, 0.7494, 0.4596, 0.7524, 0.5269, 0.7524, 0.526, 0.7494, 0.4659, 0.7387, 0.4645, 0.7436, 0.5237, 0.7436, 0.5227, 0.7387, 0.4645, 0.7436, 0.4628, 0.7472, 0.5248, 0.7472, 0.5237, 0.7436, 0.4686, 0.7187, 0.468, 0.726, 0.5213, 0.726, 0.521, 0.7187, 0.468, 0.726, 0.4671, 0.7327, 0.5219, 0.7327, 0.5213, 0.726, 0.4671, 0.7327, 0.4659, 0.7387, 0.5227, 0.7387, 0.5219, 0.7327, 0.4671, 0.5173, 0.468, 0.524, 0.5213, 0.524, 0.5219, 0.5173, 0.468, 0.524, 0.4686, 0.5313, 0.521, 0.5313, 0.5213, 0.524, 0.4686, 0.5313, 0.4687, 0.5389, 0.5208, 0.5389, 0.521, 0.5313, 0.4687, 0.5389, 0.4687, 0.7111, 0.5208, 0.7111, 0.5208, 0.5389, 0.4687, 0.7111, 0.4686, 0.7187, 0.521, 0.7187, 0.5208, 0.7111])
me_cube_006.update()

# ---- objects
ob_slot = bpy.data.objects.new('Slot', me_cube_005)
ob_light = bpy.data.objects.new('Light', me_cube_006)

# ---- transforms, parenting, visibility, modifiers, constraints
ob_slot.location = (0.0, 0.0, 0.0)
ob_light.location = (0.0, 0.0, 0.0)

# ---- collection membership
scene.collection.objects.link(ob_slot)
scene.collection.objects.link(ob_light)

# ---- scene / render settings (as saved in the file)
scene.frame_start = 1; scene.frame_end = 250; scene.frame_set(101)
scene.render.engine = 'BLENDER_EEVEE_NEXT'
bpy.context.view_layer.update()

# ---- added for rendering (the .blend has no active camera and no usable light): camera, sun
cam_auto = bpy.data.cameras.new('AutoCamera')
cam_auto.lens = 50.0
cam_auto.sensor_width = 36.0
cam_auto.clip_end = 1000.0
ob_auto_camera = bpy.data.objects.new('AutoCamera', cam_auto)
scene.collection.objects.link(ob_auto_camera)
ob_auto_camera.location = (0.329203, -0.395044, 0.263363)
ob_auto_camera.rotation_euler = (1.09748, -7.21219e-08, 0.694738)
scene.camera = ob_auto_camera
light_auto_sun = bpy.data.lights.new('AutoSun', 'SUN')
light_auto_sun.energy = 3.0
light_auto_sun.angle = 0.0523599
ob_auto_sun = bpy.data.objects.new('AutoSun', light_auto_sun)
scene.collection.objects.link(ob_auto_sun)
ob_auto_sun.rotation_euler = (0.872665, 0.174533, 0.523599)
bpy.context.view_layer.update()
